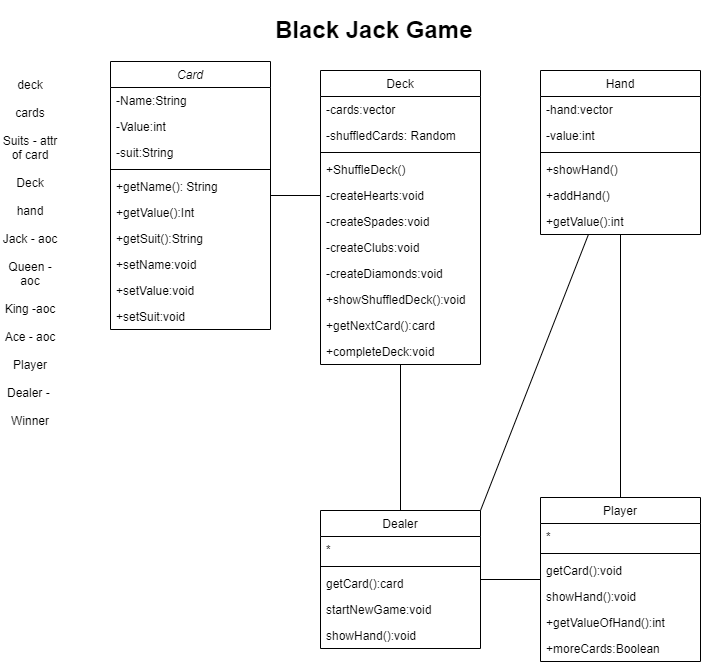

The diagram above was exported from draw.io. Its source (the exported page's mxGraphModel, read from the mxfile embedded in the PNG):
<mxGraphModel dx="1278" dy="1725" grid="1" gridSize="10" guides="1" tooltips="1" connect="1" arrows="1" fold="1" page="1" pageScale="1" pageWidth="827" pageHeight="1169" math="0" shadow="0">
  <root>
    <mxCell id="WIyWlLk6GJQsqaUBKTNV-0" />
    <mxCell id="WIyWlLk6GJQsqaUBKTNV-1" parent="WIyWlLk6GJQsqaUBKTNV-0" />
    <mxCell id="zkfFHV4jXpPFQw0GAbJ--0" value="Card" style="swimlane;fontStyle=2;align=center;verticalAlign=top;childLayout=stackLayout;horizontal=1;startSize=26;horizontalStack=0;resizeParent=1;resizeLast=0;collapsible=1;marginBottom=0;rounded=0;shadow=0;strokeWidth=1;" parent="WIyWlLk6GJQsqaUBKTNV-1" vertex="1">
      <mxGeometry x="130" y="-139" width="160" height="268" as="geometry">
        <mxRectangle x="230" y="140" width="160" height="26" as="alternateBounds" />
      </mxGeometry>
    </mxCell>
    <mxCell id="zkfFHV4jXpPFQw0GAbJ--1" value="-Name:String" style="text;align=left;verticalAlign=top;spacingLeft=4;spacingRight=4;overflow=hidden;rotatable=0;points=[[0,0.5],[1,0.5]];portConstraint=eastwest;" parent="zkfFHV4jXpPFQw0GAbJ--0" vertex="1">
      <mxGeometry y="26" width="160" height="26" as="geometry" />
    </mxCell>
    <mxCell id="8qOLIuwqw7Gsb3R4Ig_d-22" value="-Value:int" style="text;align=left;verticalAlign=top;spacingLeft=4;spacingRight=4;overflow=hidden;rotatable=0;points=[[0,0.5],[1,0.5]];portConstraint=eastwest;" parent="zkfFHV4jXpPFQw0GAbJ--0" vertex="1">
      <mxGeometry y="52" width="160" height="26" as="geometry" />
    </mxCell>
    <mxCell id="8qOLIuwqw7Gsb3R4Ig_d-23" value="-suit:String" style="text;align=left;verticalAlign=top;spacingLeft=4;spacingRight=4;overflow=hidden;rotatable=0;points=[[0,0.5],[1,0.5]];portConstraint=eastwest;" parent="zkfFHV4jXpPFQw0GAbJ--0" vertex="1">
      <mxGeometry y="78" width="160" height="26" as="geometry" />
    </mxCell>
    <mxCell id="zkfFHV4jXpPFQw0GAbJ--4" value="" style="line;html=1;strokeWidth=1;align=left;verticalAlign=middle;spacingTop=-1;spacingLeft=3;spacingRight=3;rotatable=0;labelPosition=right;points=[];portConstraint=eastwest;" parent="zkfFHV4jXpPFQw0GAbJ--0" vertex="1">
      <mxGeometry y="104" width="160" height="8" as="geometry" />
    </mxCell>
    <mxCell id="zkfFHV4jXpPFQw0GAbJ--5" value="+getName(): String" style="text;align=left;verticalAlign=top;spacingLeft=4;spacingRight=4;overflow=hidden;rotatable=0;points=[[0,0.5],[1,0.5]];portConstraint=eastwest;" parent="zkfFHV4jXpPFQw0GAbJ--0" vertex="1">
      <mxGeometry y="112" width="160" height="26" as="geometry" />
    </mxCell>
    <mxCell id="8qOLIuwqw7Gsb3R4Ig_d-24" value="+getValue():Int" style="text;align=left;verticalAlign=top;spacingLeft=4;spacingRight=4;overflow=hidden;rotatable=0;points=[[0,0.5],[1,0.5]];portConstraint=eastwest;" parent="zkfFHV4jXpPFQw0GAbJ--0" vertex="1">
      <mxGeometry y="138" width="160" height="26" as="geometry" />
    </mxCell>
    <mxCell id="8qOLIuwqw7Gsb3R4Ig_d-25" value="+getSuit():String" style="text;align=left;verticalAlign=top;spacingLeft=4;spacingRight=4;overflow=hidden;rotatable=0;points=[[0,0.5],[1,0.5]];portConstraint=eastwest;" parent="zkfFHV4jXpPFQw0GAbJ--0" vertex="1">
      <mxGeometry y="164" width="160" height="26" as="geometry" />
    </mxCell>
    <mxCell id="8qOLIuwqw7Gsb3R4Ig_d-17" value="+setName:void" style="text;align=left;verticalAlign=top;spacingLeft=4;spacingRight=4;overflow=hidden;rotatable=0;points=[[0,0.5],[1,0.5]];portConstraint=eastwest;" parent="zkfFHV4jXpPFQw0GAbJ--0" vertex="1">
      <mxGeometry y="190" width="160" height="26" as="geometry" />
    </mxCell>
    <mxCell id="8qOLIuwqw7Gsb3R4Ig_d-26" value="+setValue:void" style="text;align=left;verticalAlign=top;spacingLeft=4;spacingRight=4;overflow=hidden;rotatable=0;points=[[0,0.5],[1,0.5]];portConstraint=eastwest;" parent="zkfFHV4jXpPFQw0GAbJ--0" vertex="1">
      <mxGeometry y="216" width="160" height="26" as="geometry" />
    </mxCell>
    <mxCell id="8qOLIuwqw7Gsb3R4Ig_d-27" value="+setSuit:void" style="text;align=left;verticalAlign=top;spacingLeft=4;spacingRight=4;overflow=hidden;rotatable=0;points=[[0,0.5],[1,0.5]];portConstraint=eastwest;" parent="zkfFHV4jXpPFQw0GAbJ--0" vertex="1">
      <mxGeometry y="242" width="160" height="26" as="geometry" />
    </mxCell>
    <mxCell id="zkfFHV4jXpPFQw0GAbJ--6" value="Player" style="swimlane;fontStyle=0;align=center;verticalAlign=top;childLayout=stackLayout;horizontal=1;startSize=26;horizontalStack=0;resizeParent=1;resizeLast=0;collapsible=1;marginBottom=0;rounded=0;shadow=0;strokeWidth=1;" parent="WIyWlLk6GJQsqaUBKTNV-1" vertex="1">
      <mxGeometry x="560" y="297" width="160" height="164" as="geometry">
        <mxRectangle x="130" y="380" width="160" height="26" as="alternateBounds" />
      </mxGeometry>
    </mxCell>
    <mxCell id="zkfFHV4jXpPFQw0GAbJ--7" value="*" style="text;align=left;verticalAlign=top;spacingLeft=4;spacingRight=4;overflow=hidden;rotatable=0;points=[[0,0.5],[1,0.5]];portConstraint=eastwest;" parent="zkfFHV4jXpPFQw0GAbJ--6" vertex="1">
      <mxGeometry y="26" width="160" height="26" as="geometry" />
    </mxCell>
    <mxCell id="zkfFHV4jXpPFQw0GAbJ--9" value="" style="line;html=1;strokeWidth=1;align=left;verticalAlign=middle;spacingTop=-1;spacingLeft=3;spacingRight=3;rotatable=0;labelPosition=right;points=[];portConstraint=eastwest;" parent="zkfFHV4jXpPFQw0GAbJ--6" vertex="1">
      <mxGeometry y="52" width="160" height="8" as="geometry" />
    </mxCell>
    <mxCell id="8qOLIuwqw7Gsb3R4Ig_d-45" value="getCard():void" style="text;align=left;verticalAlign=top;spacingLeft=4;spacingRight=4;overflow=hidden;rotatable=0;points=[[0,0.5],[1,0.5]];portConstraint=eastwest;" parent="zkfFHV4jXpPFQw0GAbJ--6" vertex="1">
      <mxGeometry y="60" width="160" height="26" as="geometry" />
    </mxCell>
    <mxCell id="8qOLIuwqw7Gsb3R4Ig_d-46" value="showHand():void" style="text;align=left;verticalAlign=top;spacingLeft=4;spacingRight=4;overflow=hidden;rotatable=0;points=[[0,0.5],[1,0.5]];portConstraint=eastwest;" parent="zkfFHV4jXpPFQw0GAbJ--6" vertex="1">
      <mxGeometry y="86" width="160" height="26" as="geometry" />
    </mxCell>
    <mxCell id="8qOLIuwqw7Gsb3R4Ig_d-49" value="+getValueOfHand():int" style="text;align=left;verticalAlign=top;spacingLeft=4;spacingRight=4;overflow=hidden;rotatable=0;points=[[0,0.5],[1,0.5]];portConstraint=eastwest;" parent="zkfFHV4jXpPFQw0GAbJ--6" vertex="1">
      <mxGeometry y="112" width="160" height="26" as="geometry" />
    </mxCell>
    <mxCell id="8qOLIuwqw7Gsb3R4Ig_d-50" value="+moreCards:Boolean" style="text;align=left;verticalAlign=top;spacingLeft=4;spacingRight=4;overflow=hidden;rotatable=0;points=[[0,0.5],[1,0.5]];portConstraint=eastwest;" parent="zkfFHV4jXpPFQw0GAbJ--6" vertex="1">
      <mxGeometry y="138" width="160" height="26" as="geometry" />
    </mxCell>
    <mxCell id="zkfFHV4jXpPFQw0GAbJ--13" value="Hand" style="swimlane;fontStyle=0;align=center;verticalAlign=top;childLayout=stackLayout;horizontal=1;startSize=26;horizontalStack=0;resizeParent=1;resizeLast=0;collapsible=1;marginBottom=0;rounded=0;shadow=0;strokeWidth=1;" parent="WIyWlLk6GJQsqaUBKTNV-1" vertex="1">
      <mxGeometry x="560" y="-130" width="160" height="164" as="geometry">
        <mxRectangle x="340" y="380" width="170" height="26" as="alternateBounds" />
      </mxGeometry>
    </mxCell>
    <mxCell id="zkfFHV4jXpPFQw0GAbJ--14" value="-hand:vector" style="text;align=left;verticalAlign=top;spacingLeft=4;spacingRight=4;overflow=hidden;rotatable=0;points=[[0,0.5],[1,0.5]];portConstraint=eastwest;" parent="zkfFHV4jXpPFQw0GAbJ--13" vertex="1">
      <mxGeometry y="26" width="160" height="26" as="geometry" />
    </mxCell>
    <mxCell id="8qOLIuwqw7Gsb3R4Ig_d-34" value="-value:int" style="text;align=left;verticalAlign=top;spacingLeft=4;spacingRight=4;overflow=hidden;rotatable=0;points=[[0,0.5],[1,0.5]];portConstraint=eastwest;" parent="zkfFHV4jXpPFQw0GAbJ--13" vertex="1">
      <mxGeometry y="52" width="160" height="26" as="geometry" />
    </mxCell>
    <mxCell id="zkfFHV4jXpPFQw0GAbJ--15" value="" style="line;html=1;strokeWidth=1;align=left;verticalAlign=middle;spacingTop=-1;spacingLeft=3;spacingRight=3;rotatable=0;labelPosition=right;points=[];portConstraint=eastwest;" parent="zkfFHV4jXpPFQw0GAbJ--13" vertex="1">
      <mxGeometry y="78" width="160" height="8" as="geometry" />
    </mxCell>
    <mxCell id="8qOLIuwqw7Gsb3R4Ig_d-20" value="+showHand()" style="text;align=left;verticalAlign=top;spacingLeft=4;spacingRight=4;overflow=hidden;rotatable=0;points=[[0,0.5],[1,0.5]];portConstraint=eastwest;" parent="zkfFHV4jXpPFQw0GAbJ--13" vertex="1">
      <mxGeometry y="86" width="160" height="26" as="geometry" />
    </mxCell>
    <mxCell id="8qOLIuwqw7Gsb3R4Ig_d-36" value="+addHand()" style="text;align=left;verticalAlign=top;spacingLeft=4;spacingRight=4;overflow=hidden;rotatable=0;points=[[0,0.5],[1,0.5]];portConstraint=eastwest;" parent="zkfFHV4jXpPFQw0GAbJ--13" vertex="1">
      <mxGeometry y="112" width="160" height="26" as="geometry" />
    </mxCell>
    <mxCell id="8qOLIuwqw7Gsb3R4Ig_d-35" value="+getValue():int" style="text;align=left;verticalAlign=top;spacingLeft=4;spacingRight=4;overflow=hidden;rotatable=0;points=[[0,0.5],[1,0.5]];portConstraint=eastwest;" parent="zkfFHV4jXpPFQw0GAbJ--13" vertex="1">
      <mxGeometry y="138" width="160" height="26" as="geometry" />
    </mxCell>
    <mxCell id="zkfFHV4jXpPFQw0GAbJ--17" value="Deck" style="swimlane;fontStyle=0;align=center;verticalAlign=top;childLayout=stackLayout;horizontal=1;startSize=26;horizontalStack=0;resizeParent=1;resizeLast=0;collapsible=1;marginBottom=0;rounded=0;shadow=0;strokeWidth=1;" parent="WIyWlLk6GJQsqaUBKTNV-1" vertex="1">
      <mxGeometry x="340" y="-130" width="160" height="294" as="geometry">
        <mxRectangle x="550" y="140" width="160" height="26" as="alternateBounds" />
      </mxGeometry>
    </mxCell>
    <mxCell id="8qOLIuwqw7Gsb3R4Ig_d-18" value="-cards:vector" style="text;align=left;verticalAlign=top;spacingLeft=4;spacingRight=4;overflow=hidden;rotatable=0;points=[[0,0.5],[1,0.5]];portConstraint=eastwest;" parent="zkfFHV4jXpPFQw0GAbJ--17" vertex="1">
      <mxGeometry y="26" width="160" height="26" as="geometry" />
    </mxCell>
    <mxCell id="8qOLIuwqw7Gsb3R4Ig_d-19" value="-shuffledCards: Random" style="text;align=left;verticalAlign=top;spacingLeft=4;spacingRight=4;overflow=hidden;rotatable=0;points=[[0,0.5],[1,0.5]];portConstraint=eastwest;" parent="zkfFHV4jXpPFQw0GAbJ--17" vertex="1">
      <mxGeometry y="52" width="160" height="26" as="geometry" />
    </mxCell>
    <mxCell id="zkfFHV4jXpPFQw0GAbJ--23" value="" style="line;html=1;strokeWidth=1;align=left;verticalAlign=middle;spacingTop=-1;spacingLeft=3;spacingRight=3;rotatable=0;labelPosition=right;points=[];portConstraint=eastwest;" parent="zkfFHV4jXpPFQw0GAbJ--17" vertex="1">
      <mxGeometry y="78" width="160" height="8" as="geometry" />
    </mxCell>
    <mxCell id="zkfFHV4jXpPFQw0GAbJ--24" value="+ShuffleDeck()" style="text;align=left;verticalAlign=top;spacingLeft=4;spacingRight=4;overflow=hidden;rotatable=0;points=[[0,0.5],[1,0.5]];portConstraint=eastwest;" parent="zkfFHV4jXpPFQw0GAbJ--17" vertex="1">
      <mxGeometry y="86" width="160" height="26" as="geometry" />
    </mxCell>
    <mxCell id="8qOLIuwqw7Gsb3R4Ig_d-28" value="-createHearts:void" style="text;align=left;verticalAlign=top;spacingLeft=4;spacingRight=4;overflow=hidden;rotatable=0;points=[[0,0.5],[1,0.5]];portConstraint=eastwest;" parent="zkfFHV4jXpPFQw0GAbJ--17" vertex="1">
      <mxGeometry y="112" width="160" height="26" as="geometry" />
    </mxCell>
    <mxCell id="8qOLIuwqw7Gsb3R4Ig_d-29" value="-createSpades:void" style="text;align=left;verticalAlign=top;spacingLeft=4;spacingRight=4;overflow=hidden;rotatable=0;points=[[0,0.5],[1,0.5]];portConstraint=eastwest;" parent="zkfFHV4jXpPFQw0GAbJ--17" vertex="1">
      <mxGeometry y="138" width="160" height="26" as="geometry" />
    </mxCell>
    <mxCell id="8qOLIuwqw7Gsb3R4Ig_d-30" value="-createClubs:void" style="text;align=left;verticalAlign=top;spacingLeft=4;spacingRight=4;overflow=hidden;rotatable=0;points=[[0,0.5],[1,0.5]];portConstraint=eastwest;" parent="zkfFHV4jXpPFQw0GAbJ--17" vertex="1">
      <mxGeometry y="164" width="160" height="26" as="geometry" />
    </mxCell>
    <mxCell id="8qOLIuwqw7Gsb3R4Ig_d-31" value="-createDiamonds:void" style="text;align=left;verticalAlign=top;spacingLeft=4;spacingRight=4;overflow=hidden;rotatable=0;points=[[0,0.5],[1,0.5]];portConstraint=eastwest;" parent="zkfFHV4jXpPFQw0GAbJ--17" vertex="1">
      <mxGeometry y="190" width="160" height="26" as="geometry" />
    </mxCell>
    <mxCell id="8qOLIuwqw7Gsb3R4Ig_d-33" value="+showShuffledDeck():void" style="text;align=left;verticalAlign=top;spacingLeft=4;spacingRight=4;overflow=hidden;rotatable=0;points=[[0,0.5],[1,0.5]];portConstraint=eastwest;" parent="zkfFHV4jXpPFQw0GAbJ--17" vertex="1">
      <mxGeometry y="216" width="160" height="26" as="geometry" />
    </mxCell>
    <mxCell id="8qOLIuwqw7Gsb3R4Ig_d-48" value="+getNextCard():card" style="text;align=left;verticalAlign=top;spacingLeft=4;spacingRight=4;overflow=hidden;rotatable=0;points=[[0,0.5],[1,0.5]];portConstraint=eastwest;" parent="zkfFHV4jXpPFQw0GAbJ--17" vertex="1">
      <mxGeometry y="242" width="160" height="26" as="geometry" />
    </mxCell>
    <mxCell id="8qOLIuwqw7Gsb3R4Ig_d-53" value="+completeDeck:void" style="text;align=left;verticalAlign=top;spacingLeft=4;spacingRight=4;overflow=hidden;rotatable=0;points=[[0,0.5],[1,0.5]];portConstraint=eastwest;" parent="zkfFHV4jXpPFQw0GAbJ--17" vertex="1">
      <mxGeometry y="268" width="160" height="26" as="geometry" />
    </mxCell>
    <mxCell id="8qOLIuwqw7Gsb3R4Ig_d-0" value="&lt;br&gt;deck&lt;br&gt;&lt;br&gt;cards&lt;br&gt;&lt;br&gt;Suits - attr of card&lt;br&gt;&lt;br&gt;Deck&lt;br&gt;&lt;br&gt;hand&lt;br&gt;&lt;br&gt;Jack - aoc&lt;br&gt;&lt;br&gt;Queen - aoc&lt;br&gt;&lt;br&gt;King -aoc&lt;br&gt;&lt;br&gt;Ace - aoc&lt;br&gt;&lt;br&gt;Player&lt;br&gt;&lt;br&gt;Dealer -&amp;nbsp;&lt;br&gt;&lt;br&gt;Winner" style="text;html=1;strokeColor=none;fillColor=none;align=center;verticalAlign=middle;whiteSpace=wrap;rounded=0;" parent="WIyWlLk6GJQsqaUBKTNV-1" vertex="1">
      <mxGeometry x="20" y="30" width="60" height="30" as="geometry" />
    </mxCell>
    <mxCell id="8qOLIuwqw7Gsb3R4Ig_d-3" value="&lt;h1&gt;Black Jack Game&lt;/h1&gt;" style="text;html=1;strokeColor=none;fillColor=none;spacing=5;spacingTop=-20;whiteSpace=wrap;overflow=hidden;rounded=0;" parent="WIyWlLk6GJQsqaUBKTNV-1" vertex="1">
      <mxGeometry x="290" y="-190" width="210" height="50" as="geometry" />
    </mxCell>
    <mxCell id="8qOLIuwqw7Gsb3R4Ig_d-4" value="Dealer" style="swimlane;fontStyle=0;align=center;verticalAlign=top;childLayout=stackLayout;horizontal=1;startSize=26;horizontalStack=0;resizeParent=1;resizeLast=0;collapsible=1;marginBottom=0;rounded=0;shadow=0;strokeWidth=1;" parent="WIyWlLk6GJQsqaUBKTNV-1" vertex="1">
      <mxGeometry x="340" y="310" width="160" height="138" as="geometry">
        <mxRectangle x="130" y="380" width="160" height="26" as="alternateBounds" />
      </mxGeometry>
    </mxCell>
    <mxCell id="8qOLIuwqw7Gsb3R4Ig_d-5" value="*" style="text;align=left;verticalAlign=top;spacingLeft=4;spacingRight=4;overflow=hidden;rotatable=0;points=[[0,0.5],[1,0.5]];portConstraint=eastwest;" parent="8qOLIuwqw7Gsb3R4Ig_d-4" vertex="1">
      <mxGeometry y="26" width="160" height="26" as="geometry" />
    </mxCell>
    <mxCell id="8qOLIuwqw7Gsb3R4Ig_d-7" value="" style="line;html=1;strokeWidth=1;align=left;verticalAlign=middle;spacingTop=-1;spacingLeft=3;spacingRight=3;rotatable=0;labelPosition=right;points=[];portConstraint=eastwest;" parent="8qOLIuwqw7Gsb3R4Ig_d-4" vertex="1">
      <mxGeometry y="52" width="160" height="8" as="geometry" />
    </mxCell>
    <mxCell id="8qOLIuwqw7Gsb3R4Ig_d-47" value="getCard():card" style="text;align=left;verticalAlign=top;spacingLeft=4;spacingRight=4;overflow=hidden;rotatable=0;points=[[0,0.5],[1,0.5]];portConstraint=eastwest;" parent="8qOLIuwqw7Gsb3R4Ig_d-4" vertex="1">
      <mxGeometry y="60" width="160" height="26" as="geometry" />
    </mxCell>
    <mxCell id="8qOLIuwqw7Gsb3R4Ig_d-51" value="startNewGame:void" style="text;align=left;verticalAlign=top;spacingLeft=4;spacingRight=4;overflow=hidden;rotatable=0;points=[[0,0.5],[1,0.5]];portConstraint=eastwest;" parent="8qOLIuwqw7Gsb3R4Ig_d-4" vertex="1">
      <mxGeometry y="86" width="160" height="26" as="geometry" />
    </mxCell>
    <mxCell id="8qOLIuwqw7Gsb3R4Ig_d-52" value="showHand():void" style="text;align=left;verticalAlign=top;spacingLeft=4;spacingRight=4;overflow=hidden;rotatable=0;points=[[0,0.5],[1,0.5]];portConstraint=eastwest;" parent="8qOLIuwqw7Gsb3R4Ig_d-4" vertex="1">
      <mxGeometry y="112" width="160" height="26" as="geometry" />
    </mxCell>
    <mxCell id="8qOLIuwqw7Gsb3R4Ig_d-39" value="" style="endArrow=none;html=1;rounded=0;" parent="WIyWlLk6GJQsqaUBKTNV-1" source="zkfFHV4jXpPFQw0GAbJ--6" target="zkfFHV4jXpPFQw0GAbJ--13" edge="1">
      <mxGeometry width="50" height="50" relative="1" as="geometry">
        <mxPoint x="350" y="230" as="sourcePoint" />
        <mxPoint x="400" y="180" as="targetPoint" />
      </mxGeometry>
    </mxCell>
    <mxCell id="8qOLIuwqw7Gsb3R4Ig_d-40" value="" style="endArrow=none;html=1;rounded=0;entryX=0;entryY=0.5;entryDx=0;entryDy=0;exitX=1;exitY=0.5;exitDx=0;exitDy=0;" parent="WIyWlLk6GJQsqaUBKTNV-1" source="8qOLIuwqw7Gsb3R4Ig_d-4" target="zkfFHV4jXpPFQw0GAbJ--6" edge="1">
      <mxGeometry width="50" height="50" relative="1" as="geometry">
        <mxPoint x="490" y="310" as="sourcePoint" />
        <mxPoint x="540" y="260" as="targetPoint" />
      </mxGeometry>
    </mxCell>
    <mxCell id="8qOLIuwqw7Gsb3R4Ig_d-41" value="" style="endArrow=none;html=1;rounded=0;entryX=0.5;entryY=1;entryDx=0;entryDy=0;exitX=0.5;exitY=0;exitDx=0;exitDy=0;" parent="WIyWlLk6GJQsqaUBKTNV-1" source="8qOLIuwqw7Gsb3R4Ig_d-4" target="zkfFHV4jXpPFQw0GAbJ--17" edge="1">
      <mxGeometry width="50" height="50" relative="1" as="geometry">
        <mxPoint x="350" y="230" as="sourcePoint" />
        <mxPoint x="400" y="180" as="targetPoint" />
      </mxGeometry>
    </mxCell>
    <mxCell id="8qOLIuwqw7Gsb3R4Ig_d-42" value="" style="endArrow=none;html=1;rounded=0;entryX=0;entryY=0.5;entryDx=0;entryDy=0;" parent="WIyWlLk6GJQsqaUBKTNV-1" source="zkfFHV4jXpPFQw0GAbJ--0" target="8qOLIuwqw7Gsb3R4Ig_d-28" edge="1">
      <mxGeometry width="50" height="50" relative="1" as="geometry">
        <mxPoint x="350" y="230" as="sourcePoint" />
        <mxPoint x="400" y="180" as="targetPoint" />
      </mxGeometry>
    </mxCell>
    <mxCell id="8qOLIuwqw7Gsb3R4Ig_d-43" value="" style="endArrow=none;html=1;rounded=0;exitX=1;exitY=0;exitDx=0;exitDy=0;" parent="WIyWlLk6GJQsqaUBKTNV-1" source="8qOLIuwqw7Gsb3R4Ig_d-4" target="zkfFHV4jXpPFQw0GAbJ--13" edge="1">
      <mxGeometry width="50" height="50" relative="1" as="geometry">
        <mxPoint x="350" y="230" as="sourcePoint" />
        <mxPoint x="400" y="180" as="targetPoint" />
      </mxGeometry>
    </mxCell>
  </root>
</mxGraphModel>